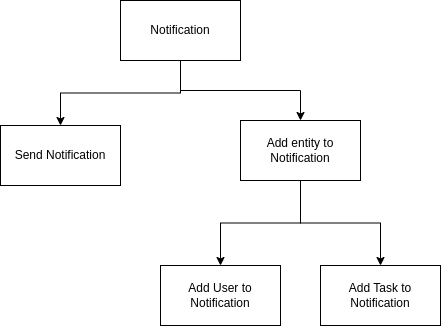

The diagram above was exported from draw.io. Its source (the exported page's mxGraphModel, read from the mxfile embedded in the PNG):
<mxGraphModel dx="1434" dy="835" grid="1" gridSize="10" guides="1" tooltips="1" connect="1" arrows="1" fold="1" page="1" pageScale="1" pageWidth="827" pageHeight="1169" math="0" shadow="0">
  <root>
    <mxCell id="0" />
    <mxCell id="1" parent="0" />
    <mxCell id="a9fGRJdRqabGo_8mYo_c-3" style="edgeStyle=orthogonalEdgeStyle;rounded=0;orthogonalLoop=1;jettySize=auto;html=1;entryX=0.5;entryY=0;entryDx=0;entryDy=0;" edge="1" parent="1" source="a9fGRJdRqabGo_8mYo_c-1" target="a9fGRJdRqabGo_8mYo_c-2">
      <mxGeometry relative="1" as="geometry" />
    </mxCell>
    <mxCell id="a9fGRJdRqabGo_8mYo_c-18" style="edgeStyle=orthogonalEdgeStyle;rounded=0;orthogonalLoop=1;jettySize=auto;html=1;entryX=0.5;entryY=0;entryDx=0;entryDy=0;" edge="1" parent="1" source="a9fGRJdRqabGo_8mYo_c-1" target="a9fGRJdRqabGo_8mYo_c-15">
      <mxGeometry relative="1" as="geometry" />
    </mxCell>
    <mxCell id="a9fGRJdRqabGo_8mYo_c-1" value="Notification" style="rounded=0;whiteSpace=wrap;html=1;" vertex="1" parent="1">
      <mxGeometry x="340" y="400" width="120" height="60" as="geometry" />
    </mxCell>
    <mxCell id="a9fGRJdRqabGo_8mYo_c-2" value="Send Notification" style="rounded=0;whiteSpace=wrap;html=1;" vertex="1" parent="1">
      <mxGeometry x="220" y="525" width="120" height="60" as="geometry" />
    </mxCell>
    <mxCell id="a9fGRJdRqabGo_8mYo_c-13" style="edgeStyle=orthogonalEdgeStyle;rounded=0;orthogonalLoop=1;jettySize=auto;html=1;entryX=0.5;entryY=0;entryDx=0;entryDy=0;" edge="1" parent="1" source="a9fGRJdRqabGo_8mYo_c-15" target="a9fGRJdRqabGo_8mYo_c-16">
      <mxGeometry relative="1" as="geometry" />
    </mxCell>
    <mxCell id="a9fGRJdRqabGo_8mYo_c-14" style="edgeStyle=orthogonalEdgeStyle;rounded=0;orthogonalLoop=1;jettySize=auto;html=1;entryX=0.5;entryY=0;entryDx=0;entryDy=0;" edge="1" parent="1" source="a9fGRJdRqabGo_8mYo_c-15" target="a9fGRJdRqabGo_8mYo_c-17">
      <mxGeometry relative="1" as="geometry" />
    </mxCell>
    <mxCell id="a9fGRJdRqabGo_8mYo_c-15" value="Add entity to Notification" style="rounded=0;whiteSpace=wrap;html=1;" vertex="1" parent="1">
      <mxGeometry x="460" y="520" width="120" height="60" as="geometry" />
    </mxCell>
    <mxCell id="a9fGRJdRqabGo_8mYo_c-16" value="Add User to Notification" style="rounded=0;whiteSpace=wrap;html=1;" vertex="1" parent="1">
      <mxGeometry x="380" y="665" width="120" height="60" as="geometry" />
    </mxCell>
    <mxCell id="a9fGRJdRqabGo_8mYo_c-17" value="Add Task to Notification" style="rounded=0;whiteSpace=wrap;html=1;" vertex="1" parent="1">
      <mxGeometry x="540" y="665" width="120" height="60" as="geometry" />
    </mxCell>
  </root>
</mxGraphModel>